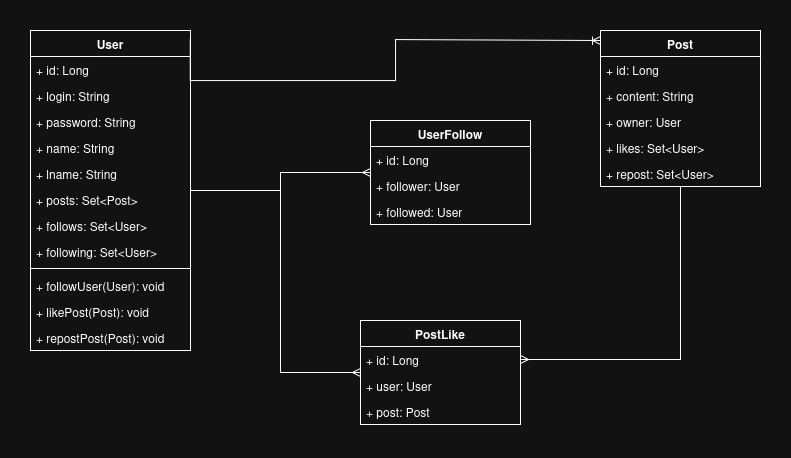

The diagram above was exported from draw.io. Its source (the exported page's mxGraphModel, read from the mxfile embedded in the PNG):
<mxGraphModel dx="1376" dy="760" grid="1" gridSize="10" guides="1" tooltips="1" connect="1" arrows="1" fold="1" page="1" pageScale="1" pageWidth="850" pageHeight="1100" math="0" shadow="0">
  <root>
    <mxCell id="0" />
    <mxCell id="1" parent="0" />
    <mxCell id="oCvvrCL7z7-dg-sYhms3-20" value="" style="group" vertex="1" connectable="0" parent="1">
      <mxGeometry x="60" y="120" width="730" height="394" as="geometry" />
    </mxCell>
    <mxCell id="oCvvrCL7z7-dg-sYhms3-16" style="edgeStyle=orthogonalEdgeStyle;rounded=0;orthogonalLoop=1;jettySize=auto;html=1;endArrow=ERmany;endFill=0;" edge="1" parent="oCvvrCL7z7-dg-sYhms3-20" source="yLU-Nc6sKMPtbAahTTXA-1" target="oCvvrCL7z7-dg-sYhms3-7">
      <mxGeometry relative="1" as="geometry" />
    </mxCell>
    <mxCell id="oCvvrCL7z7-dg-sYhms3-19" style="edgeStyle=orthogonalEdgeStyle;rounded=0;orthogonalLoop=1;jettySize=auto;html=1;endArrow=ERmany;endFill=0;" edge="1" parent="oCvvrCL7z7-dg-sYhms3-20" source="yLU-Nc6sKMPtbAahTTXA-1" target="oCvvrCL7z7-dg-sYhms3-1">
      <mxGeometry relative="1" as="geometry">
        <Array as="points">
          <mxPoint x="250" y="160" />
          <mxPoint x="250" y="342" />
        </Array>
      </mxGeometry>
    </mxCell>
    <mxCell id="yLU-Nc6sKMPtbAahTTXA-1" value="User" style="swimlane;fontStyle=1;align=center;verticalAlign=top;childLayout=stackLayout;horizontal=1;startSize=26;horizontalStack=0;resizeParent=1;resizeParentMax=0;resizeLast=0;collapsible=1;marginBottom=0;whiteSpace=wrap;html=1;" parent="oCvvrCL7z7-dg-sYhms3-20" vertex="1">
      <mxGeometry width="160" height="320" as="geometry">
        <mxRectangle x="80" y="120" width="70" height="30" as="alternateBounds" />
      </mxGeometry>
    </mxCell>
    <mxCell id="yLU-Nc6sKMPtbAahTTXA-2" value="+ id: Long" style="text;strokeColor=none;fillColor=none;align=left;verticalAlign=top;spacingLeft=4;spacingRight=4;overflow=hidden;rotatable=0;points=[[0,0.5],[1,0.5]];portConstraint=eastwest;whiteSpace=wrap;html=1;" parent="yLU-Nc6sKMPtbAahTTXA-1" vertex="1">
      <mxGeometry y="26" width="160" height="26" as="geometry" />
    </mxCell>
    <mxCell id="yLU-Nc6sKMPtbAahTTXA-6" value="+ login: String" style="text;strokeColor=none;fillColor=none;align=left;verticalAlign=top;spacingLeft=4;spacingRight=4;overflow=hidden;rotatable=0;points=[[0,0.5],[1,0.5]];portConstraint=eastwest;whiteSpace=wrap;html=1;" parent="yLU-Nc6sKMPtbAahTTXA-1" vertex="1">
      <mxGeometry y="52" width="160" height="26" as="geometry" />
    </mxCell>
    <mxCell id="yLU-Nc6sKMPtbAahTTXA-7" value="+ password: String" style="text;strokeColor=none;fillColor=none;align=left;verticalAlign=top;spacingLeft=4;spacingRight=4;overflow=hidden;rotatable=0;points=[[0,0.5],[1,0.5]];portConstraint=eastwest;whiteSpace=wrap;html=1;" parent="yLU-Nc6sKMPtbAahTTXA-1" vertex="1">
      <mxGeometry y="78" width="160" height="26" as="geometry" />
    </mxCell>
    <mxCell id="yLU-Nc6sKMPtbAahTTXA-8" value="+ name: String" style="text;strokeColor=none;fillColor=none;align=left;verticalAlign=top;spacingLeft=4;spacingRight=4;overflow=hidden;rotatable=0;points=[[0,0.5],[1,0.5]];portConstraint=eastwest;whiteSpace=wrap;html=1;" parent="yLU-Nc6sKMPtbAahTTXA-1" vertex="1">
      <mxGeometry y="104" width="160" height="26" as="geometry" />
    </mxCell>
    <mxCell id="yLU-Nc6sKMPtbAahTTXA-9" value="+ lname: String" style="text;strokeColor=none;fillColor=none;align=left;verticalAlign=top;spacingLeft=4;spacingRight=4;overflow=hidden;rotatable=0;points=[[0,0.5],[1,0.5]];portConstraint=eastwest;whiteSpace=wrap;html=1;" parent="yLU-Nc6sKMPtbAahTTXA-1" vertex="1">
      <mxGeometry y="130" width="160" height="26" as="geometry" />
    </mxCell>
    <mxCell id="yLU-Nc6sKMPtbAahTTXA-36" value="+ posts: Set&amp;lt;Post&amp;gt;" style="text;strokeColor=none;fillColor=none;align=left;verticalAlign=top;spacingLeft=4;spacingRight=4;overflow=hidden;rotatable=0;points=[[0,0.5],[1,0.5]];portConstraint=eastwest;whiteSpace=wrap;html=1;" parent="yLU-Nc6sKMPtbAahTTXA-1" vertex="1">
      <mxGeometry y="156" width="160" height="26" as="geometry" />
    </mxCell>
    <mxCell id="yLU-Nc6sKMPtbAahTTXA-37" value="+ follows: Set&amp;lt;User&amp;gt;" style="text;strokeColor=none;fillColor=none;align=left;verticalAlign=top;spacingLeft=4;spacingRight=4;overflow=hidden;rotatable=0;points=[[0,0.5],[1,0.5]];portConstraint=eastwest;whiteSpace=wrap;html=1;" parent="yLU-Nc6sKMPtbAahTTXA-1" vertex="1">
      <mxGeometry y="182" width="160" height="26" as="geometry" />
    </mxCell>
    <mxCell id="yLU-Nc6sKMPtbAahTTXA-38" value="+ following: Set&amp;lt;User&amp;gt;" style="text;strokeColor=none;fillColor=none;align=left;verticalAlign=top;spacingLeft=4;spacingRight=4;overflow=hidden;rotatable=0;points=[[0,0.5],[1,0.5]];portConstraint=eastwest;whiteSpace=wrap;html=1;" parent="yLU-Nc6sKMPtbAahTTXA-1" vertex="1">
      <mxGeometry y="208" width="160" height="26" as="geometry" />
    </mxCell>
    <mxCell id="yLU-Nc6sKMPtbAahTTXA-3" value="" style="line;strokeWidth=1;fillColor=none;align=left;verticalAlign=middle;spacingTop=-1;spacingLeft=3;spacingRight=3;rotatable=0;labelPosition=right;points=[];portConstraint=eastwest;strokeColor=inherit;" parent="yLU-Nc6sKMPtbAahTTXA-1" vertex="1">
      <mxGeometry y="234" width="160" height="8" as="geometry" />
    </mxCell>
    <mxCell id="yLU-Nc6sKMPtbAahTTXA-4" value="+ followUser(User): void" style="text;strokeColor=none;fillColor=none;align=left;verticalAlign=top;spacingLeft=4;spacingRight=4;overflow=hidden;rotatable=0;points=[[0,0.5],[1,0.5]];portConstraint=eastwest;whiteSpace=wrap;html=1;" parent="yLU-Nc6sKMPtbAahTTXA-1" vertex="1">
      <mxGeometry y="242" width="160" height="26" as="geometry" />
    </mxCell>
    <mxCell id="yLU-Nc6sKMPtbAahTTXA-41" value="+ likePost(Post): void" style="text;strokeColor=none;fillColor=none;align=left;verticalAlign=top;spacingLeft=4;spacingRight=4;overflow=hidden;rotatable=0;points=[[0,0.5],[1,0.5]];portConstraint=eastwest;whiteSpace=wrap;html=1;" parent="yLU-Nc6sKMPtbAahTTXA-1" vertex="1">
      <mxGeometry y="268" width="160" height="26" as="geometry" />
    </mxCell>
    <mxCell id="yLU-Nc6sKMPtbAahTTXA-44" value="+ repostPost(Post): void" style="text;strokeColor=none;fillColor=none;align=left;verticalAlign=top;spacingLeft=4;spacingRight=4;overflow=hidden;rotatable=0;points=[[0,0.5],[1,0.5]];portConstraint=eastwest;whiteSpace=wrap;html=1;" parent="yLU-Nc6sKMPtbAahTTXA-1" vertex="1">
      <mxGeometry y="294" width="160" height="26" as="geometry" />
    </mxCell>
    <mxCell id="yLU-Nc6sKMPtbAahTTXA-28" value="Post" style="swimlane;fontStyle=1;align=center;verticalAlign=top;childLayout=stackLayout;horizontal=1;startSize=26;horizontalStack=0;resizeParent=1;resizeParentMax=0;resizeLast=0;collapsible=1;marginBottom=0;whiteSpace=wrap;html=1;" parent="oCvvrCL7z7-dg-sYhms3-20" vertex="1">
      <mxGeometry x="570" width="160" height="156" as="geometry">
        <mxRectangle x="80" y="120" width="70" height="30" as="alternateBounds" />
      </mxGeometry>
    </mxCell>
    <mxCell id="yLU-Nc6sKMPtbAahTTXA-29" value="+ id: Long" style="text;strokeColor=none;fillColor=none;align=left;verticalAlign=top;spacingLeft=4;spacingRight=4;overflow=hidden;rotatable=0;points=[[0,0.5],[1,0.5]];portConstraint=eastwest;whiteSpace=wrap;html=1;" parent="yLU-Nc6sKMPtbAahTTXA-28" vertex="1">
      <mxGeometry y="26" width="160" height="26" as="geometry" />
    </mxCell>
    <mxCell id="yLU-Nc6sKMPtbAahTTXA-32" value="+ content: String" style="text;strokeColor=none;fillColor=none;align=left;verticalAlign=top;spacingLeft=4;spacingRight=4;overflow=hidden;rotatable=0;points=[[0,0.5],[1,0.5]];portConstraint=eastwest;whiteSpace=wrap;html=1;" parent="yLU-Nc6sKMPtbAahTTXA-28" vertex="1">
      <mxGeometry y="52" width="160" height="26" as="geometry" />
    </mxCell>
    <mxCell id="yLU-Nc6sKMPtbAahTTXA-33" value="+ owner: User" style="text;strokeColor=none;fillColor=none;align=left;verticalAlign=top;spacingLeft=4;spacingRight=4;overflow=hidden;rotatable=0;points=[[0,0.5],[1,0.5]];portConstraint=eastwest;whiteSpace=wrap;html=1;" parent="yLU-Nc6sKMPtbAahTTXA-28" vertex="1">
      <mxGeometry y="78" width="160" height="26" as="geometry" />
    </mxCell>
    <mxCell id="yLU-Nc6sKMPtbAahTTXA-39" value="+ likes: Set&amp;lt;User&amp;gt;" style="text;strokeColor=none;fillColor=none;align=left;verticalAlign=top;spacingLeft=4;spacingRight=4;overflow=hidden;rotatable=0;points=[[0,0.5],[1,0.5]];portConstraint=eastwest;whiteSpace=wrap;html=1;" parent="yLU-Nc6sKMPtbAahTTXA-28" vertex="1">
      <mxGeometry y="104" width="160" height="26" as="geometry" />
    </mxCell>
    <mxCell id="yLU-Nc6sKMPtbAahTTXA-40" value="+ repost: Set&amp;lt;User&amp;gt;" style="text;strokeColor=none;fillColor=none;align=left;verticalAlign=top;spacingLeft=4;spacingRight=4;overflow=hidden;rotatable=0;points=[[0,0.5],[1,0.5]];portConstraint=eastwest;whiteSpace=wrap;html=1;" parent="yLU-Nc6sKMPtbAahTTXA-28" vertex="1">
      <mxGeometry y="130" width="160" height="26" as="geometry" />
    </mxCell>
    <mxCell id="yLU-Nc6sKMPtbAahTTXA-47" style="edgeStyle=orthogonalEdgeStyle;rounded=0;orthogonalLoop=1;jettySize=auto;html=1;endArrow=ERoneToMany;endFill=0;exitX=0.998;exitY=0.028;exitDx=0;exitDy=0;exitPerimeter=0;entryX=0;entryY=0.064;entryDx=0;entryDy=0;entryPerimeter=0;" parent="oCvvrCL7z7-dg-sYhms3-20" source="yLU-Nc6sKMPtbAahTTXA-1" target="yLU-Nc6sKMPtbAahTTXA-28" edge="1">
      <mxGeometry relative="1" as="geometry">
        <mxPoint x="210" y="202.82" as="sourcePoint" />
        <mxPoint x="320" y="50" as="targetPoint" />
        <Array as="points">
          <mxPoint x="160" y="50" />
          <mxPoint x="365" y="50" />
          <mxPoint x="365" y="9" />
          <mxPoint x="570" y="9" />
        </Array>
      </mxGeometry>
    </mxCell>
    <mxCell id="oCvvrCL7z7-dg-sYhms3-1" value="PostLike" style="swimlane;fontStyle=1;align=center;verticalAlign=top;childLayout=stackLayout;horizontal=1;startSize=26;horizontalStack=0;resizeParent=1;resizeParentMax=0;resizeLast=0;collapsible=1;marginBottom=0;whiteSpace=wrap;html=1;" vertex="1" parent="oCvvrCL7z7-dg-sYhms3-20">
      <mxGeometry x="330" y="290" width="160" height="104" as="geometry">
        <mxRectangle x="80" y="120" width="70" height="30" as="alternateBounds" />
      </mxGeometry>
    </mxCell>
    <mxCell id="oCvvrCL7z7-dg-sYhms3-2" value="+ id: Long" style="text;strokeColor=none;fillColor=none;align=left;verticalAlign=top;spacingLeft=4;spacingRight=4;overflow=hidden;rotatable=0;points=[[0,0.5],[1,0.5]];portConstraint=eastwest;whiteSpace=wrap;html=1;" vertex="1" parent="oCvvrCL7z7-dg-sYhms3-1">
      <mxGeometry y="26" width="160" height="26" as="geometry" />
    </mxCell>
    <mxCell id="oCvvrCL7z7-dg-sYhms3-3" value="+ user: User" style="text;strokeColor=none;fillColor=none;align=left;verticalAlign=top;spacingLeft=4;spacingRight=4;overflow=hidden;rotatable=0;points=[[0,0.5],[1,0.5]];portConstraint=eastwest;whiteSpace=wrap;html=1;" vertex="1" parent="oCvvrCL7z7-dg-sYhms3-1">
      <mxGeometry y="52" width="160" height="26" as="geometry" />
    </mxCell>
    <mxCell id="oCvvrCL7z7-dg-sYhms3-4" value="+ post: Post" style="text;strokeColor=none;fillColor=none;align=left;verticalAlign=top;spacingLeft=4;spacingRight=4;overflow=hidden;rotatable=0;points=[[0,0.5],[1,0.5]];portConstraint=eastwest;whiteSpace=wrap;html=1;" vertex="1" parent="oCvvrCL7z7-dg-sYhms3-1">
      <mxGeometry y="78" width="160" height="26" as="geometry" />
    </mxCell>
    <mxCell id="oCvvrCL7z7-dg-sYhms3-7" value="UserFollow" style="swimlane;fontStyle=1;align=center;verticalAlign=top;childLayout=stackLayout;horizontal=1;startSize=26;horizontalStack=0;resizeParent=1;resizeParentMax=0;resizeLast=0;collapsible=1;marginBottom=0;whiteSpace=wrap;html=1;" vertex="1" parent="oCvvrCL7z7-dg-sYhms3-20">
      <mxGeometry x="340" y="90" width="160" height="104" as="geometry">
        <mxRectangle x="80" y="120" width="70" height="30" as="alternateBounds" />
      </mxGeometry>
    </mxCell>
    <mxCell id="oCvvrCL7z7-dg-sYhms3-8" value="+ id: Long" style="text;strokeColor=none;fillColor=none;align=left;verticalAlign=top;spacingLeft=4;spacingRight=4;overflow=hidden;rotatable=0;points=[[0,0.5],[1,0.5]];portConstraint=eastwest;whiteSpace=wrap;html=1;" vertex="1" parent="oCvvrCL7z7-dg-sYhms3-7">
      <mxGeometry y="26" width="160" height="26" as="geometry" />
    </mxCell>
    <mxCell id="oCvvrCL7z7-dg-sYhms3-9" value="+ follower: User" style="text;strokeColor=none;fillColor=none;align=left;verticalAlign=top;spacingLeft=4;spacingRight=4;overflow=hidden;rotatable=0;points=[[0,0.5],[1,0.5]];portConstraint=eastwest;whiteSpace=wrap;html=1;" vertex="1" parent="oCvvrCL7z7-dg-sYhms3-7">
      <mxGeometry y="52" width="160" height="26" as="geometry" />
    </mxCell>
    <mxCell id="oCvvrCL7z7-dg-sYhms3-10" value="+ followed: User" style="text;strokeColor=none;fillColor=none;align=left;verticalAlign=top;spacingLeft=4;spacingRight=4;overflow=hidden;rotatable=0;points=[[0,0.5],[1,0.5]];portConstraint=eastwest;whiteSpace=wrap;html=1;" vertex="1" parent="oCvvrCL7z7-dg-sYhms3-7">
      <mxGeometry y="78" width="160" height="26" as="geometry" />
    </mxCell>
    <mxCell id="oCvvrCL7z7-dg-sYhms3-17" style="edgeStyle=orthogonalEdgeStyle;rounded=0;orthogonalLoop=1;jettySize=auto;html=1;entryX=1;entryY=0.5;entryDx=0;entryDy=0;endArrow=ERmany;endFill=0;" edge="1" parent="oCvvrCL7z7-dg-sYhms3-20" source="yLU-Nc6sKMPtbAahTTXA-28" target="oCvvrCL7z7-dg-sYhms3-2">
      <mxGeometry relative="1" as="geometry" />
    </mxCell>
  </root>
</mxGraphModel>